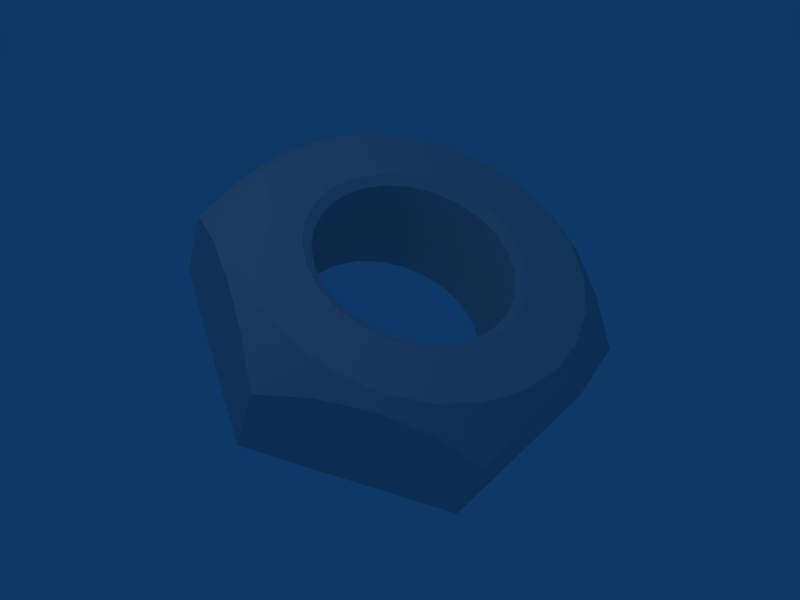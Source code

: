 # Source: Nut.blend  (saved by Blender 2.48.1; exported with 4.5.12 LTS)
import bpy
from mathutils import Matrix  # noqa: F401  (used for matrix-valued properties, if any)

bpy.ops.wm.read_factory_settings(use_empty=True)
scene = bpy.context.scene
scene.name = 'Scene'

# ---- collections
col_collection_1 = bpy.data.collections.new('Collection 1'); scene.collection.children.link(col_collection_1)

# ---- materials (node trees are filled in below, after node groups)
mat_nut = bpy.data.materials.new('Nut')
mat_nut.alpha_threshold = 0.0
mat_nut.roughness = 0.5
mat_nut.line_color = (0.0, 0.0, 0.0, 1.0)

# ---- material node trees

# ---- world
world_world = bpy.data.worlds.new('World'); scene.world = world_world
world_world.color = (0.05656, 0.2208, 0.4)
world_world.use_sun_shadow = False
world_world.sun_shadow_jitter_overblur = 0.0
world_world.cycles.sampling_method = 'MANUAL'
world_world.cycles.sample_map_resolution = 256

# ---- lights
light_lamp = bpy.data.lights.new('Lamp', 'POINT')
light_lamp.transmission_factor = 0.0
light_lamp.energy = 100.0
light_lamp.shadow_buffer_clip_start = 0.5
light_lamp.shadow_soft_size = 1.0
light_lamp.shadow_maximum_resolution = 0.006
light_lamp.use_absolute_resolution = True
light_lamp.cycles.use_multiple_importance_sampling = False

# ---- meshes
me_cube = bpy.data.meshes.new('Cube')
me_cube.from_pydata([(0.55, 0.9526, 0.6), (1.1, -1.24e-08, 0.6), (0.55, -0.9526, 0.6), (-0.55, -0.9526, 0.6), (-1.1, 1.524e-07, 0.6), (-0.55, 0.9526, 0.6), (0.9526, 0.55, 0.6), (0.9526, -0.55, 0.6), (4.191e-09, -1.1, 0.6), (-0.9526, -0.55, 0.6), (-0.9526, 0.55, 0.6), (1.69e-07, 1.1, 0.6), (0.866, 0.5, 0.535), (0.866, -0.5, 0.535), (-2.063e-08, -1.0, 0.535), (-0.866, -0.5, 0.535), (-0.866, 0.5, 0.535), (1.68e-07, 1.0, 0.535), (0.5, 0.866, 0.535), (1.0, -3.723e-08, 0.535), (0.5, -0.866, 0.535), (-0.5, -0.866, 0.535), (-1.0, 1.514e-07, 0.535), (-0.5, 0.866, 0.535), (0.8445, 1.463, 0.6), (1.689, -1.708e-07, 0.6), (0.8445, -1.463, 0.6), (-0.8445, -1.463, 0.6), (-1.689, 4.141e-07, 0.6), (-0.8445, 1.463, 0.6), (1.463, 0.8445, 0.6), (1.463, -0.8445, 0.6), (6.823e-08, -1.689, 0.6), (-1.463, -0.8445, 0.6), (-1.463, 0.8445, 0.6), (2.082e-07, 1.689, 0.6), (1.81, 1.045, 0.2), (1.81, -1.045, 0.2), (1.695e-08, -2.09, 0.2), (-1.81, -1.045, 0.2), (-1.81, 1.045, 0.2), (3.111e-07, 2.09, 0.2), (0.905, 1.567, 0.4808), (1.81, -1.437e-07, 0.4808), (0.905, -1.567, 0.4808), (-0.905, -1.567, 0.4808), (-1.81, 3.87e-07, 0.4808), (-0.905, 1.568, 0.4808), (0.7771, 0.7771, 0.6), (1.062, -0.2845, 0.6), (0.2845, -1.062, 0.6), (-0.7771, -0.7771, 0.6), (-1.062, 0.2845, 0.6), (-0.2845, 1.062, 0.6), (0.2845, 1.062, 0.6), (1.062, 0.2845, 0.6), (0.7771, -0.7771, 0.6), (-0.2845, -1.062, 0.6), (-1.062, -0.2845, 0.6), (-0.7771, 0.7771, 0.6), (0.7065, 0.7065, 0.535), (0.9651, -0.2586, 0.535), (0.2586, -0.9651, 0.535), (-0.7065, -0.7065, 0.535), (-0.9651, 0.2586, 0.535), (-0.2586, 0.9651, 0.535), (0.2586, 0.9651, 0.535), (0.9651, 0.2586, 0.535), (0.7065, -0.7065, 0.535), (-0.2586, -0.9651, 0.535), (-0.9651, -0.2586, 0.535), (-0.7065, 0.7065, 0.535), (1.193, 1.193, 0.6), (1.63, -0.4367, 0.6), (0.4367, -1.63, 0.6), (-1.193, -1.193, 0.6), (-1.63, 0.4367, 0.6), (-0.4367, 1.63, 0.6), (0.4367, 1.63, 0.6), (1.63, 0.4367, 0.6), (1.193, -1.193, 0.6), (-0.4367, -1.63, 0.6), (-1.63, -0.4367, 0.6), (-1.193, 1.193, 0.6), (0.4357, 1.838, 0.4081), (1.81, 0.542, 0.4081), (1.374, -1.297, 0.4081), (-0.4357, -1.838, 0.4081), (-1.81, -0.542, 0.4081), (-1.374, 1.297, 0.4081), (1.374, 1.297, 0.4081), (1.81, -0.542, 0.4081), (0.4357, -1.838, 0.4081), (-1.374, -1.297, 0.4081), (-1.81, 0.542, 0.4081), (-0.4357, 1.838, 0.4081), (1.81, 1.045, -0.6), (1.81, -1.045, -0.6), (-8.629e-08, -2.09, -0.6), (-1.81, -1.045, -0.6), (-1.81, 1.045, -0.6), (3.111e-07, 2.09, -0.6), (1.71, 0.9873, -0.7), (1.71, -0.9873, -0.7), (-4.196e-08, -1.975, -0.7), (-1.71, -0.9873, -0.7), (-1.71, 0.9873, -0.7), (3.184e-07, 1.975, -0.7), (0.866, 0.5, -0.6), (0.866, -0.5, -0.6), (-2.463e-08, -1.0, -0.6), (-0.866, -0.5, -0.6), (-0.866, 0.5, -0.6), (1.462e-07, 1.0, -0.6), (0.7065, 0.7065, -0.6), (0.9651, -0.2586, -0.6), (0.2586, -0.9651, -0.6), (-0.7065, -0.7065, -0.6), (-0.9651, 0.2586, -0.6), (-0.2586, 0.9651, -0.6), (0.5, 0.866, -0.6), (1.0, -1.541e-08, -0.6), (0.5, -0.866, -0.6), (-0.5, -0.866, -0.6), (-1.0, 1.296e-07, -0.6), (-0.5, 0.866, -0.6), (0.2586, 0.9651, -0.6), (0.9651, 0.2586, -0.6), (0.7065, -0.7065, -0.6), (-0.2586, -0.9651, -0.6), (-0.9651, -0.2586, -0.6), (-0.7065, 0.7065, -0.6), (0.5518, 0.9557, -0.7), (1.104, 1.17e-07, -0.7), (0.5518, -0.9557, -0.7), (-0.5518, -0.9557, -0.7), (-1.104, 2.298e-08, -0.7), (-0.5518, 0.9557, -0.7), (0.7825, 0.7768, -0.7), (1.064, -0.2892, -0.7), (0.2815, -1.066, -0.7), (-0.7825, -0.7768, -0.7), (-1.064, 0.2893, -0.7), (-0.2815, 1.066, -0.7), (0.9557, 0.5518, -0.7), (0.9557, -0.5518, -0.7), (5.817e-10, -1.104, -0.7), (-0.9557, -0.5518, -0.7), (-0.9557, 0.5518, -0.7), (1.726e-07, 1.104, -0.7), (0.2815, 1.066, -0.7), (1.064, 0.2893, -0.7), (0.7825, -0.7768, -0.7), (-0.2815, -1.066, -0.7), (-1.064, -0.2893, -0.7), (-0.7825, 0.7768, -0.7), (0.55, 0.9526, 0.6), (0.2845, 1.062, 0.6), (1.69e-07, 1.1, 0.6), (-0.2845, 1.062, 0.6), (-0.55, 0.9526, 0.6), (-0.7771, 0.7771, 0.6), (-0.9526, 0.55, 0.6), (-1.062, 0.2845, 0.6), (-1.1, 1.524e-07, 0.6), (-1.062, -0.2845, 0.6), (-0.9526, -0.55, 0.6), (-0.7771, -0.7771, 0.6), (-0.55, -0.9526, 0.6), (-0.2845, -1.062, 0.6), (4.191e-09, -1.1, 0.6), (0.2845, -1.062, 0.6), (0.55, -0.9526, 0.6), (0.7771, -0.7771, 0.6), (0.9526, -0.55, 0.6), (1.062, -0.2845, 0.6), (1.1, -1.24e-08, 0.6), (1.062, 0.2845, 0.6), (0.9526, 0.55, 0.6), (0.7771, 0.7771, 0.6), (0.866, 0.5, 0.535), (0.9651, 0.2586, 0.535), (1.0, -3.723e-08, 0.535), (0.9651, -0.2586, 0.535), (0.866, -0.5, 0.535), (0.7065, -0.7065, 0.535), (0.5, -0.866, 0.535), (0.2586, -0.9651, 0.535), (-2.063e-08, -1.0, 0.535), (-0.2586, -0.9651, 0.535), (-0.5, -0.866, 0.535), (-0.7065, -0.7065, 0.535), (-0.866, -0.5, 0.535), (-0.9651, -0.2586, 0.535), (-1.0, 1.514e-07, 0.535), (-0.9651, 0.2586, 0.535), (-0.866, 0.5, 0.535), (-0.7065, 0.7065, 0.535), (-0.5, 0.866, 0.535), (-0.2586, 0.9651, 0.535), (1.68e-07, 1.0, 0.535), (0.2586, 0.9651, 0.535), (0.5, 0.866, 0.535), (0.7065, 0.7065, 0.535), (0.8445, 1.463, 0.6), (0.4367, 1.63, 0.6), (2.082e-07, 1.689, 0.6), (-0.4367, 1.63, 0.6), (-0.8445, 1.463, 0.6), (-1.193, 1.193, 0.6), (-1.463, 0.8445, 0.6), (-1.63, 0.4367, 0.6), (-1.689, 4.141e-07, 0.6), (-1.63, -0.4367, 0.6), (-1.463, -0.8445, 0.6), (-1.193, -1.193, 0.6), (-0.8445, -1.463, 0.6), (-0.4367, -1.63, 0.6), (6.823e-08, -1.689, 0.6), (0.4367, -1.63, 0.6), (0.8445, -1.463, 0.6), (1.193, -1.193, 0.6), (1.463, -0.8445, 0.6), (1.63, -0.4367, 0.6), (1.689, -1.708e-07, 0.6), (1.63, 0.4367, 0.6), (1.463, 0.8445, 0.6), (1.193, 1.193, 0.6), (3.111e-07, 2.09, 0.2), (-0.4357, 1.838, 0.4081), (-0.905, 1.568, 0.4808), (-1.374, 1.297, 0.4081), (-1.81, 1.045, 0.2), (-1.81, 0.542, 0.4081), (-1.81, 3.87e-07, 0.4808), (-1.81, -0.542, 0.4081), (-1.81, -1.045, 0.2), (-1.374, -1.297, 0.4081), (-0.905, -1.567, 0.4808), (-0.4357, -1.838, 0.4081), (1.695e-08, -2.09, 0.2), (0.4357, -1.838, 0.4081), (0.905, -1.567, 0.4808), (1.374, -1.297, 0.4081), (1.81, -1.045, 0.2), (1.81, -0.542, 0.4081), (1.81, -1.437e-07, 0.4808), (1.81, 0.542, 0.4081), (1.81, 1.045, 0.2), (1.374, 1.297, 0.4081), (0.905, 1.567, 0.4808), (0.4357, 1.838, 0.4081), (3.111e-07, 2.09, -0.6), (-1.81, 1.045, -0.6), (-1.81, -1.045, -0.6), (-8.629e-08, -2.09, -0.6), (1.81, -1.045, -0.6), (1.81, 1.045, -0.6), (0.866, 0.5, -0.6), (0.9651, 0.2586, -0.6), (1.0, -1.541e-08, -0.6), (0.9651, -0.2586, -0.6), (0.866, -0.5, -0.6), (0.7065, -0.7065, -0.6), (0.5, -0.866, -0.6), (0.2586, -0.9651, -0.6), (-2.463e-08, -1.0, -0.6), (-0.2586, -0.9651, -0.6), (-0.5, -0.866, -0.6), (-0.7065, -0.7065, -0.6), (-0.866, -0.5, -0.6), (-0.9651, -0.2586, -0.6), (-1.0, 1.296e-07, -0.6), (-0.9651, 0.2586, -0.6), (-0.866, 0.5, -0.6), (-0.7065, 0.7065, -0.6), (-0.5, 0.866, -0.6), (-0.2586, 0.9651, -0.6), (1.462e-07, 1.0, -0.6), (0.2586, 0.9651, -0.6), (0.5, 0.866, -0.6), (0.7065, 0.7065, -0.6), (0.5518, 0.9557, -0.7), (0.2815, 1.066, -0.7), (1.726e-07, 1.104, -0.7), (-0.2815, 1.066, -0.7), (-0.5518, 0.9557, -0.7), (-0.7825, 0.7768, -0.7), (-0.9557, 0.5518, -0.7), (-1.064, 0.2893, -0.7), (-1.104, 2.298e-08, -0.7), (-1.064, -0.2893, -0.7), (-0.9557, -0.5518, -0.7), (-0.7825, -0.7768, -0.7), (-0.5518, -0.9557, -0.7), (-0.2815, -1.066, -0.7), (5.817e-10, -1.104, -0.7), (0.2815, -1.066, -0.7), (0.5518, -0.9557, -0.7), (0.7825, -0.7768, -0.7), (0.9557, -0.5518, -0.7), (1.064, -0.2892, -0.7), (1.104, 1.17e-07, -0.7), (1.064, 0.2893, -0.7), (0.9557, 0.5518, -0.7), (0.7825, 0.7768, -0.7), (1.71, 0.9873, -0.7), (1.71, -0.9873, -0.7), (-4.196e-08, -1.975, -0.7), (-1.71, -0.9873, -0.7), (-1.71, 0.9873, -0.7), (3.184e-07, 1.975, -0.7)], [], [(108, 12, 60, 114), (109, 13, 61, 115), (110, 14, 62, 116), (111, 15, 63, 117), (112, 16, 64, 118), (113, 17, 65, 119), (114, 60, 18, 120), (115, 61, 19, 121), (116, 62, 20, 122), (117, 63, 21, 123), (118, 64, 22, 124), (119, 65, 23, 125), (180, 6, 48, 203), (184, 7, 49, 183), (188, 8, 50, 187), (192, 9, 51, 191), (196, 10, 52, 195), (200, 11, 53, 199), (0, 202, 203, 48), (1, 182, 183, 49), (2, 186, 187, 50), (3, 190, 191, 51), (4, 194, 195, 52), (5, 198, 199, 53), (120, 18, 66, 126), (121, 19, 67, 127), (122, 20, 68, 128), (123, 21, 69, 129), (124, 22, 70, 130), (125, 23, 71, 131), (126, 66, 17, 113), (127, 67, 12, 108), (128, 68, 13, 109), (129, 69, 14, 110), (130, 70, 15, 111), (131, 71, 16, 112), (202, 0, 54, 201), (55, 181, 182, 1), (56, 185, 186, 2), (57, 189, 190, 3), (58, 193, 194, 4), (59, 197, 198, 5), (201, 54, 11, 200), (181, 55, 6, 180), (185, 56, 7, 184), (189, 57, 8, 188), (193, 58, 9, 192), (197, 59, 10, 196), (179, 72, 24, 156), (175, 73, 25, 176), (171, 74, 26, 172), (167, 75, 27, 168), (163, 76, 28, 164), (159, 77, 29, 160), (72, 179, 178, 30), (73, 175, 174, 31), (74, 171, 170, 32), (75, 167, 166, 33), (76, 163, 162, 34), (77, 159, 158, 35), (35, 158, 157, 78), (30, 178, 177, 79), (31, 174, 173, 80), (32, 170, 169, 81), (33, 166, 165, 82), (34, 162, 161, 83), (156, 24, 78, 157), (176, 25, 79, 177), (172, 26, 80, 173), (168, 27, 81, 169), (164, 28, 82, 165), (160, 29, 83, 161), (101, 41, 84, 96), (96, 36, 85, 97), (97, 37, 86, 98), (98, 38, 87, 99), (99, 39, 88, 100), (100, 40, 89, 101), (96, 84, 42), (97, 85, 43), (98, 86, 44), (99, 87, 45), (100, 88, 46), (101, 89, 47), (96, 42, 90), (97, 43, 91), (98, 44, 92), (99, 45, 93), (100, 46, 94), (101, 47, 95), (96, 90, 36), (97, 91, 37), (98, 92, 38), (99, 93, 39), (100, 94, 40), (101, 95, 41), (132, 102, 138), (133, 103, 139), (134, 104, 140), (135, 105, 141), (136, 106, 142), (137, 107, 143), (138, 102, 144), (139, 103, 145), (140, 104, 146), (141, 105, 147), (142, 106, 148), (143, 107, 149), (150, 102, 132), (151, 103, 133), (152, 104, 134), (153, 105, 135), (154, 106, 136), (155, 107, 137), (149, 107, 102, 150), (144, 102, 103, 151), (145, 103, 104, 152), (146, 104, 105, 153), (147, 105, 106, 154), (148, 106, 107, 155), (204, 250, 251, 205), (224, 246, 247, 225), (220, 242, 243, 221), (216, 238, 239, 217), (212, 234, 235, 213), (208, 230, 231, 209), (205, 251, 228, 206), (225, 247, 248, 226), (221, 243, 244, 222), (217, 239, 240, 218), (213, 235, 236, 214), (209, 231, 232, 210), (250, 204, 227, 249), (246, 224, 223, 245), (242, 220, 219, 241), (238, 216, 215, 237), (234, 212, 211, 233), (230, 208, 207, 229), (249, 227, 226, 248), (245, 223, 222, 244), (241, 219, 218, 240), (237, 215, 214, 236), (233, 211, 210, 232), (229, 207, 206, 228), (306, 311, 252, 257), (307, 306, 257, 256), (308, 307, 256, 255), (309, 308, 255, 254), (310, 309, 254, 253), (311, 310, 253, 252), (305, 304, 258, 281), (301, 300, 262, 261), (297, 296, 266, 265), (293, 292, 270, 269), (289, 288, 274, 273), (285, 284, 278, 277), (281, 280, 282, 305), (261, 260, 302, 301), (265, 264, 298, 297), (269, 268, 294, 293), (273, 272, 290, 289), (277, 276, 286, 285), (283, 282, 280, 279), (303, 302, 260, 259), (299, 298, 264, 263), (295, 294, 268, 267), (291, 290, 272, 271), (287, 286, 276, 275), (279, 278, 284, 283), (259, 258, 304, 303), (263, 262, 300, 299), (267, 266, 296, 295), (271, 270, 292, 291), (275, 274, 288, 287)])
me_cube.polygons.foreach_set('use_smooth', [1, 1, 1, 1, 1, 1, 1, 1, 1, 1, 1, 1, 1, 1, 1, 1, 1, 1, 1, 1, 1, 1, 1, 1, 1, 1, 1, 1, 1, 1, 1, 1, 1, 1, 1, 1, 1, 1, 1, 1, 1, 1, 1, 1, 1, 1, 1, 1, 1, 1, 1, 1, 1, 1, 1, 1, 1, 1, 1, 1, 1, 1, 1, 1, 1, 1, 1, 1, 1, 1, 1, 1, 0, 0, 0, 0, 0, 0, 0, 0, 0, 0, 0, 0, 0, 0, 0, 0, 0, 0, 0, 0, 0, 0, 0, 0, 1, 1, 1, 1, 1, 1, 1, 1, 1, 1, 1, 1, 1, 1, 1, 1, 1, 1, 1, 1, 1, 1, 1, 1, 1, 1, 1, 1, 1, 1, 1, 1, 1, 1, 1, 1, 1, 1, 1, 1, 1, 1, 1, 1, 1, 1, 1, 1, 0, 0, 0, 0, 0, 0, 1, 1, 1, 1, 1, 1, 1, 1, 1, 1, 1, 1, 1, 1, 1, 1, 1, 1, 1, 1, 1, 1, 1, 1])
_k = set([(0, 48), (0, 54), (1, 49), (1, 55), (2, 50), (2, 56), (3, 51), (3, 57), (4, 52), (4, 58), (5, 53), (5, 59), (6, 48), (6, 55), (7, 49), (7, 56), (8, 50), (8, 57), (9, 51), (9, 58), (10, 52), (10, 59), (11, 53), (11, 54), (12, 60), (12, 67), (13, 61), (13, 68), (14, 62), (14, 69), (15, 63), (15, 70), (16, 64), (16, 71), (17, 65), (17, 66), (18, 60), (18, 66), (19, 61), (19, 67), (20, 62), (20, 68), (21, 63), (21, 69), (22, 64), (22, 70), (23, 65), (23, 71), (24, 72), (24, 78), (25, 73), (25, 79), (26, 74), (26, 80), (27, 75), (27, 81), (28, 76), (28, 82), (29, 77), (29, 83), (30, 72), (30, 79), (31, 73), (31, 80), (32, 74), (32, 81), (33, 75), (33, 82), (34, 76), (34, 83), (35, 77), (35, 78), (36, 85), (36, 90), (37, 86), (37, 91), (38, 87), (38, 92), (39, 88), (39, 93), (40, 89), (40, 94), (41, 84), (41, 95), (42, 84), (42, 90), (43, 85), (43, 91), (44, 86), (44, 92), (45, 87), (45, 93), (46, 88), (46, 94), (47, 89), (47, 95), (96, 97), (96, 101), (97, 98), (98, 99), (99, 100), (100, 101), (102, 103), (102, 107), (103, 104), (104, 105), (105, 106), (106, 107), (108, 114), (108, 127), (109, 115), (109, 128), (110, 116), (110, 129), (111, 117), (111, 130), (112, 118), (112, 131), (113, 119), (113, 126), (114, 120), (115, 121), (116, 122), (117, 123), (118, 124), (119, 125), (120, 126), (121, 127), (122, 128), (123, 129), (124, 130), (125, 131), (132, 138), (132, 150), (133, 139), (133, 151), (134, 140), (134, 152), (135, 141), (135, 153), (136, 142), (136, 154), (137, 143), (137, 155), (138, 144), (139, 145), (140, 146), (141, 147), (142, 148), (143, 149), (144, 151), (145, 152), (146, 153), (147, 154), (148, 155), (149, 150), (156, 157), (156, 179), (157, 158), (158, 159), (159, 160), (160, 161), (161, 162), (162, 163), (163, 164), (164, 165), (165, 166), (166, 167), (167, 168), (168, 169), (169, 170), (170, 171), (171, 172), (172, 173), (173, 174), (174, 175), (175, 176), (176, 177), (177, 178), (178, 179), (180, 181), (180, 203), (181, 182), (182, 183), (183, 184), (184, 185), (185, 186), (186, 187), (187, 188), (188, 189), (189, 190), (190, 191), (191, 192), (192, 193), (193, 194), (194, 195), (195, 196), (196, 197), (197, 198), (198, 199), (199, 200), (200, 201), (201, 202), (202, 203), (204, 205), (204, 227), (205, 206), (206, 207), (207, 208), (208, 209), (209, 210), (210, 211), (211, 212), (212, 213), (213, 214), (214, 215), (215, 216), (216, 217), (217, 218), (218, 219), (219, 220), (220, 221), (221, 222), (222, 223), (223, 224), (224, 225), (225, 226), (226, 227), (228, 229), (228, 251), (229, 230), (230, 231), (231, 232), (232, 233), (233, 234), (234, 235), (235, 236), (236, 237), (237, 238), (238, 239), (239, 240), (240, 241), (241, 242), (242, 243), (243, 244), (244, 245), (245, 246), (246, 247), (247, 248), (248, 249), (249, 250), (250, 251), (252, 253), (252, 257), (253, 254), (254, 255), (255, 256), (256, 257), (258, 259), (258, 281), (259, 260), (260, 261), (261, 262), (262, 263), (263, 264), (264, 265), (265, 266), (266, 267), (267, 268), (268, 269), (269, 270), (270, 271), (271, 272), (272, 273), (273, 274), (274, 275), (275, 276), (276, 277), (277, 278), (278, 279), (279, 280), (280, 281), (282, 283), (282, 305), (283, 284), (284, 285), (285, 286), (286, 287), (287, 288), (288, 289), (289, 290), (290, 291), (291, 292), (292, 293), (293, 294), (294, 295), (295, 296), (296, 297), (297, 298), (298, 299), (299, 300), (300, 301), (301, 302), (302, 303), (303, 304), (304, 305), (306, 307), (306, 311), (307, 308), (308, 309), (309, 310), (310, 311)])
me_cube.attributes.new('sharp_edge', 'BOOLEAN', 'EDGE').data.foreach_set('value', [ (min(e.vertices), max(e.vertices)) in _k for e in me_cube.edges])
me_cube.materials.append(mat_nut)
me_cube.use_remesh_preserve_volume = False
me_cube.use_remesh_preserve_attributes = False
me_cube.use_mirror_vertex_groups = False
me_cube.update()

# ---- objects
ob_lamp = bpy.data.objects.new('Lamp', light_lamp)
ob_cube = bpy.data.objects.new('Cube', me_cube)
ob_cargohook_wheel = bpy.data.objects.new('CargoHook_Wheel', None)

# ---- transforms, parenting, visibility, modifiers, constraints
ob_lamp.location = (-0.2663, -3.179, 5.83)
ob_lamp.lock_rotations_4d = False
ob_lamp.empty_display_type = 'ARROWS'
ob_lamp.lineart.crease_threshold = 0.0
ob_cube.location = (0.0, 0.0, 0.0)
ob_cube.rotation_euler = (0.1385, 0.4327, 0.05839)
ob_cube.lock_rotations_4d = False
ob_cube.empty_display_type = 'ARROWS'
ob_cube.lineart.crease_threshold = 0.0
ob_cargohook_wheel.parent = ob_cube
ob_cargohook_wheel.matrix_parent_inverse = Matrix(((0.9063, 0.05298, -0.4193, 0.0), (-3.725e-09, 0.9921, 0.1254, 0.0), (0.4226, -0.1136, 0.8992, 0.0), (0.0, 0.0, 0.0, 1.0)))
ob_cargohook_wheel.location = (-0.4755, 0.1605, 0.05854)
ob_cargohook_wheel.rotation_euler = (-0.001336, 8.205e-08, 2.296e-11)
ob_cargohook_wheel.lock_rotations_4d = False
ob_cargohook_wheel.empty_display_type = 'ARROWS'
ob_cargohook_wheel.empty_image_offset = (0.0, 0.0)
ob_cargohook_wheel.lineart.crease_threshold = 0.0

# ---- collection membership
col_collection_1.objects.link(ob_lamp)
col_collection_1.objects.link(ob_cube)
col_collection_1.objects.link(ob_cargohook_wheel)

# ---- scene / render settings (as saved in the file)
scene.frame_start = 1; scene.frame_end = 250; scene.frame_set(1)
scene.render.engine = 'BLENDER_EEVEE_NEXT'
scene.render.image_settings.file_format = 'JPEG'
scene.render.image_settings.color_mode = 'RGB'
scene.render.image_settings.compression = 90
scene.render.resolution_x = 800
scene.render.resolution_y = 600
scene.render.pixel_aspect_x = 100.0
scene.render.pixel_aspect_y = 100.0
scene.render.fps = 25
scene.render.dither_intensity = 0.0
scene.render.use_compositing = False
scene.render.use_sequencer = False
scene.render.bake_margin = 2
scene.render.bake_bias = 0.0
scene.render.use_stamp_time = False
scene.render.use_stamp_date = False
scene.render.use_stamp_frame = False
scene.render.use_stamp_camera = False
scene.render.use_stamp_scene = False
scene.render.use_stamp_filename = False
scene.render.use_stamp_render_time = False
scene.render.stamp_font_size = 0
scene.cycles.use_denoising = False
scene.cycles.samples = 10
scene.cycles.sampling_pattern = 'TABULATED_SOBOL'
scene.cycles.light_sampling_threshold = 0.0
scene.cycles.use_adaptive_sampling = False
scene.cycles.use_light_tree = False
scene.cycles.blur_glossy = 0.0
scene.cycles.volume_bounces = 1
scene.cycles.pixel_filter_type = 'GAUSSIAN'
scene.cycles.sample_clamp_indirect = 0.0
scene.view_settings.view_transform = 'Raw'
bpy.context.view_layer.update()

# ---- added for rendering (the .blend has no active camera): camera
cam_auto = bpy.data.cameras.new('AutoCamera')
cam_auto.lens = 50.0
cam_auto.sensor_width = 36.0
cam_auto.clip_end = 1000.0
ob_auto_camera = bpy.data.objects.new('AutoCamera', cam_auto)
scene.collection.objects.link(ob_auto_camera)
ob_auto_camera.location = (6.19292, -7.45118, 4.92628)
ob_auto_camera.rotation_euler = (1.09748, -7.21219e-08, 0.694738)
scene.camera = ob_auto_camera
bpy.context.view_layer.update()
